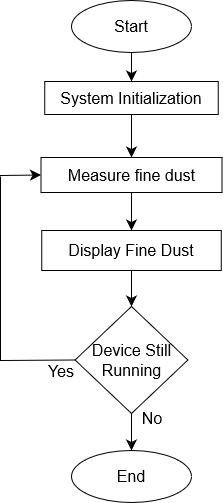

The diagram above was exported from draw.io. Its source (the exported page's mxGraphModel, read from the mxfile embedded in the PNG):
<mxGraphModel dx="569" dy="829" grid="0" gridSize="10" guides="1" tooltips="1" connect="1" arrows="1" fold="1" page="0" pageScale="1" pageWidth="850" pageHeight="1100" math="0" shadow="0">
  <root>
    <mxCell id="0" />
    <mxCell id="1" parent="0" />
    <mxCell id="91GuBi55GQlIxIUNNS52-1" value="" style="edgeStyle=none;curved=1;rounded=0;orthogonalLoop=1;jettySize=auto;html=1;fontSize=12;startSize=8;endSize=8;" edge="1" parent="1" source="91GuBi55GQlIxIUNNS52-2" target="91GuBi55GQlIxIUNNS52-4">
      <mxGeometry relative="1" as="geometry" />
    </mxCell>
    <mxCell id="91GuBi55GQlIxIUNNS52-2" value="Start" style="ellipse;whiteSpace=wrap;html=1;fontSize=16;" vertex="1" parent="1">
      <mxGeometry x="102" y="221" width="120" height="52" as="geometry" />
    </mxCell>
    <mxCell id="91GuBi55GQlIxIUNNS52-33" value="" style="edgeStyle=none;curved=1;rounded=0;orthogonalLoop=1;jettySize=auto;html=1;fontSize=12;startSize=8;endSize=8;" edge="1" parent="1" source="91GuBi55GQlIxIUNNS52-4" target="91GuBi55GQlIxIUNNS52-10">
      <mxGeometry relative="1" as="geometry" />
    </mxCell>
    <mxCell id="91GuBi55GQlIxIUNNS52-4" value="System Initialization" style="whiteSpace=wrap;html=1;fontSize=16;" vertex="1" parent="1">
      <mxGeometry x="75.25" y="302" width="173.5" height="33" as="geometry" />
    </mxCell>
    <mxCell id="91GuBi55GQlIxIUNNS52-5" value="End" style="ellipse;whiteSpace=wrap;html=1;fontSize=16;" vertex="1" parent="1">
      <mxGeometry x="102" y="671" width="120" height="52" as="geometry" />
    </mxCell>
    <mxCell id="91GuBi55GQlIxIUNNS52-9" value="" style="edgeStyle=none;curved=1;rounded=0;orthogonalLoop=1;jettySize=auto;html=1;fontSize=12;startSize=8;endSize=8;entryX=0.5;entryY=0;entryDx=0;entryDy=0;" edge="1" parent="1" source="91GuBi55GQlIxIUNNS52-10" target="91GuBi55GQlIxIUNNS52-17">
      <mxGeometry relative="1" as="geometry">
        <mxPoint x="162" y="270" as="targetPoint" />
      </mxGeometry>
    </mxCell>
    <mxCell id="91GuBi55GQlIxIUNNS52-10" value="Measure fine dust" style="rounded=0;whiteSpace=wrap;html=1;fontSize=16;" vertex="1" parent="1">
      <mxGeometry x="71.5" y="378" width="181" height="35" as="geometry" />
    </mxCell>
    <mxCell id="91GuBi55GQlIxIUNNS52-16" value="" style="edgeStyle=none;curved=1;rounded=0;orthogonalLoop=1;jettySize=auto;html=1;fontSize=12;startSize=8;endSize=8;" edge="1" parent="1" source="91GuBi55GQlIxIUNNS52-17" target="91GuBi55GQlIxIUNNS52-19">
      <mxGeometry relative="1" as="geometry" />
    </mxCell>
    <mxCell id="91GuBi55GQlIxIUNNS52-17" value="Display Fine Dust" style="rounded=0;whiteSpace=wrap;html=1;fontSize=16;" vertex="1" parent="1">
      <mxGeometry x="72.25" y="451" width="179.5" height="40" as="geometry" />
    </mxCell>
    <mxCell id="91GuBi55GQlIxIUNNS52-18" value="" style="edgeStyle=none;curved=1;rounded=0;orthogonalLoop=1;jettySize=auto;html=1;fontSize=12;startSize=8;endSize=8;" edge="1" parent="1" source="91GuBi55GQlIxIUNNS52-19" target="91GuBi55GQlIxIUNNS52-5">
      <mxGeometry relative="1" as="geometry" />
    </mxCell>
    <mxCell id="91GuBi55GQlIxIUNNS52-19" value="Device Still Running" style="rhombus;whiteSpace=wrap;html=1;fontSize=16;rounded=0;" vertex="1" parent="1">
      <mxGeometry x="105.59" y="527" width="112.81" height="107" as="geometry" />
    </mxCell>
    <mxCell id="91GuBi55GQlIxIUNNS52-23" value="" style="endArrow=classic;html=1;rounded=0;fontSize=12;startSize=8;endSize=8;curved=1;entryX=0;entryY=0.5;entryDx=0;entryDy=0;" edge="1" parent="1" target="91GuBi55GQlIxIUNNS52-10">
      <mxGeometry width="50" height="50" relative="1" as="geometry">
        <mxPoint x="31" y="396" as="sourcePoint" />
        <mxPoint x="52.5" y="399" as="targetPoint" />
      </mxGeometry>
    </mxCell>
    <mxCell id="91GuBi55GQlIxIUNNS52-24" value="" style="endArrow=none;html=1;rounded=0;fontSize=12;startSize=8;endSize=8;curved=1;" edge="1" parent="1">
      <mxGeometry width="50" height="50" relative="1" as="geometry">
        <mxPoint x="31" y="581" as="sourcePoint" />
        <mxPoint x="31" y="397" as="targetPoint" />
      </mxGeometry>
    </mxCell>
    <mxCell id="91GuBi55GQlIxIUNNS52-25" value="" style="endArrow=none;html=1;rounded=0;fontSize=12;startSize=8;endSize=8;curved=1;entryX=0;entryY=0.5;entryDx=0;entryDy=0;" edge="1" parent="1" target="91GuBi55GQlIxIUNNS52-19">
      <mxGeometry width="50" height="50" relative="1" as="geometry">
        <mxPoint x="31" y="581" as="sourcePoint" />
        <mxPoint x="139" y="397" as="targetPoint" />
      </mxGeometry>
    </mxCell>
    <mxCell id="91GuBi55GQlIxIUNNS52-28" value="Yes" style="text;html=1;strokeColor=none;fillColor=none;align=center;verticalAlign=middle;whiteSpace=wrap;rounded=0;fontSize=16;" vertex="1" parent="1">
      <mxGeometry x="62" y="577" width="60" height="30" as="geometry" />
    </mxCell>
    <mxCell id="91GuBi55GQlIxIUNNS52-31" value="No" style="text;html=1;strokeColor=none;fillColor=none;align=center;verticalAlign=middle;whiteSpace=wrap;rounded=0;fontSize=16;" vertex="1" parent="1">
      <mxGeometry x="153" y="624" width="60" height="30" as="geometry" />
    </mxCell>
  </root>
</mxGraphModel>